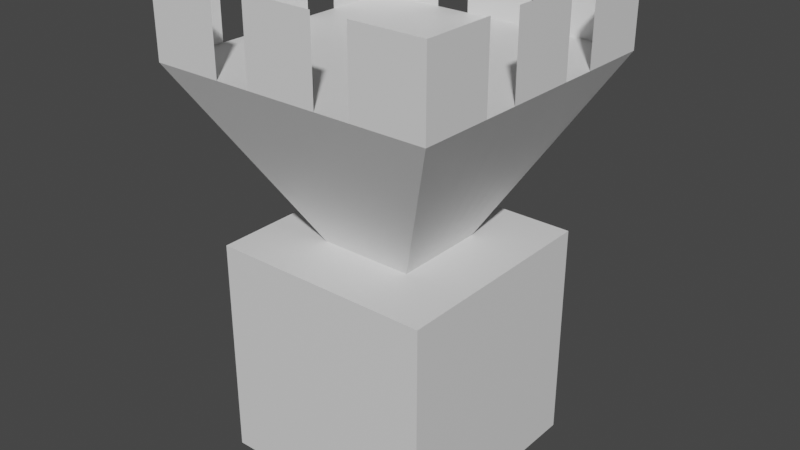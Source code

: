 # Source: Rook.blend  (saved by Blender 3.4.6; exported with 4.5.12 LTS)
import bpy
from mathutils import Matrix  # noqa: F401  (used for matrix-valued properties, if any)

bpy.ops.wm.read_factory_settings(use_empty=True)
scene = bpy.context.scene
scene.name = 'Scene'

# ---- collections
col_collection = bpy.data.collections.new('Collection'); scene.collection.children.link(col_collection)

# ---- materials (node trees are filled in below, after node groups)
mat_material = bpy.data.materials.new('Material')
mat_material.alpha_threshold = 0.0
mat_material.use_transparent_shadow = False
mat_material.roughness = 0.5
mat_material.line_color = (0.0, 0.0, 0.0, 1.0)

# ---- material node trees
mat_material.use_nodes = True; mat_material.node_tree.nodes.clear()
_N = mat_material.node_tree.nodes; _L = mat_material.node_tree.links
n0 = _N.new('ShaderNodeOutputMaterial'); n0.name = 'Material Output'; n0.location = (300, 300)
n1 = _N.new('ShaderNodeBsdfPrincipled'); n1.name = 'Principled BSDF'; n1.location = (10, 300)
n1.distribution = 'GGX'
n1.subsurface_method = 'RANDOM_WALK_SKIN'
n1.inputs[3].default_value = 1.45
n1.inputs[27].default_value = (0.0, 0.0, 0.0, 1.0)
n1.inputs[28].default_value = 1.0
_L.new(n1.outputs[0], n0.inputs[0])
n0.is_active_output = True

# ---- world
world_world = bpy.data.worlds.new('World'); scene.world = world_world
world_world.use_nodes = True; world_world.node_tree.nodes.clear()
_N = world_world.node_tree.nodes; _L = world_world.node_tree.links
n0 = _N.new('ShaderNodeOutputWorld'); n0.name = 'World Output'; n0.location = (300, 300)
n1 = _N.new('ShaderNodeBackground'); n1.name = 'Background'; n1.location = (10, 300)
n1.inputs[0].default_value = (0.05088, 0.05088, 0.05088, 1.0)
_L.new(n1.outputs[0], n0.inputs[0])
n0.is_active_output = True
world_world.color = (0.05088, 0.05088, 0.05088)
world_world.use_sun_shadow = False
world_world.sun_shadow_jitter_overblur = 0.0

# ---- meshes
me_cube = bpy.data.meshes.new('Cube')
me_cube.from_pydata([(1.0, 1.0, 1.0), (1.0, 1.0, -1.0), (1.0, -1.0, 1.0), (1.0, -1.0, -1.0), (-1.0, 1.0, 1.0), (-1.0, 1.0, -1.0), (-1.0, -1.0, 1.0), (-1.0, -1.0, -1.0), (0.4244, -0.4244, 1.0), (-0.4244, -0.4244, 1.0), (0.4244, 0.4244, 1.0), (-0.4244, 0.4244, 1.0), (1.0, -1.0, 1.0), (-1.0, -1.0, 1.0), (1.0, 1.0, 1.0), (-1.0, 1.0, 1.0), (0.4244, -0.4244, 1.0), (-0.4244, -0.4244, 1.0), (0.4244, 0.4244, 1.0), (-0.4244, 0.4244, 1.0), (1.273, -1.273, 2.569), (-1.273, -1.273, 2.569), (1.31, 1.242, 2.569), (-1.236, 1.242, 2.569), (0.0, 1.0, -1.0), (0.0, -1.0, 1.0), (0.0, -1.0, -1.0), (0.0, 1.0, 1.0), (0.0, -1.0, 1.0), (0.0, 1.0, 1.0), (0.0, -0.4244, 1.0), (0.0, 0.4244, 1.0), (0.0, -0.4244, 1.0), (0.0, 0.4244, 1.0), (0.0, -1.273, 2.569), (0.03696, 1.242, 2.569), (0.5, -1.0, -1.0), (0.5, 1.0, 1.0), (0.5, 1.0, 1.0), (0.2122, 0.4244, 1.0), (0.2122, 0.4244, 1.0), (0.6736, 1.242, 2.569), (0.5, 1.0, -1.0), (0.5, -1.0, 1.0), (0.5, -1.0, 1.0), (0.2122, -0.4244, 1.0), (0.2122, -0.4244, 1.0), (0.6366, -1.273, 2.569), (-1.0, 0.0, -1.0), (1.0, 0.0, 1.0), (-1.0, 0.0, 1.0), (1.0, 0.0, -1.0), (1.0, 0.0, 1.0), (-1.0, 0.0, 1.0), (0.4244, 0.0, 1.0), (-0.4244, 0.0, 1.0), (0.4244, 0.0, 1.0), (-0.4244, 0.0, 1.0), (1.292, -0.01572, 2.569), (-1.255, -0.01572, 2.569), (0.01848, -0.01572, 2.569), (0.0, 0.0, -1.0), (0.6551, -0.01572, 2.569), (0.5, 0.0, -1.0), (-1.0, 0.5, 1.0), (1.0, 0.5, -1.0), (-1.0, 0.5, 1.0), (-0.4244, 0.2122, 1.0), (-0.4244, 0.2122, 1.0), (-1.245, 0.613, 2.569), (-1.0, 0.5, -1.0), (1.0, 0.5, 1.0), (1.0, 0.5, 1.0), (0.4244, 0.2122, 1.0), (0.4244, 0.2122, 1.0), (1.301, 0.613, 2.569), (0.02772, 0.613, 2.569), (0.0, 0.5, -1.0), (0.6643, 0.613, 2.569), (0.5, 0.5, -1.0), (-0.5, 1.0, -1.0), (-0.5, -1.0, 1.0), (-0.5, -1.0, 1.0), (-0.2122, -0.4244, 1.0), (-0.2122, -0.4244, 1.0), (-0.6366, -1.273, 2.569), (-0.5, -1.0, -1.0), (-0.5, 1.0, 1.0), (-0.5, 1.0, 1.0), (-0.2122, 0.4244, 1.0), (-0.2122, 0.4244, 1.0), (-0.5996, 1.242, 2.569), (-0.5, 0.0, -1.0), (-0.6181, -0.01572, 2.569), (-0.6089, 0.613, 2.569), (-0.5, 0.5, -1.0), (-1.0, -0.5, -1.0), (1.0, -0.5, 1.0), (1.0, -0.5, 1.0), (0.4244, -0.2122, 1.0), (0.4244, -0.2122, 1.0), (1.282, -0.6445, 2.569), (0.009239, -0.6445, 2.569), (0.0, -0.5, -1.0), (0.6458, -0.6445, 2.569), (0.5, -0.5, -1.0), (-1.0, -0.5, 1.0), (1.0, -0.5, -1.0), (-1.0, -0.5, 1.0), (-0.4244, -0.2122, 1.0), (-0.4244, -0.2122, 1.0), (-1.264, -0.6445, 2.569), (-0.5, -0.5, -1.0), (-0.6274, -0.6445, 2.569), (0.25, 1.0, -1.0), (0.25, -1.0, 1.0), (0.25, -1.0, 1.0), (0.1061, -0.4244, 1.0), (0.1061, -0.4244, 1.0), (0.3183, -1.273, 2.569), (0.25, -1.0, -1.0), (0.25, 1.0, 1.0), (0.25, 1.0, 1.0), (0.1061, 0.4244, 1.0), (0.1061, 0.4244, 1.0), (0.3553, 1.242, 2.569), (0.25, 0.0, -1.0), (0.3368, -0.01572, 2.569), (0.346, 0.613, 2.569), (0.25, 0.5, -1.0), (0.25, -0.5, -1.0), (0.3275, -0.6445, 2.569), (-1.0, -0.25, 1.0), (1.0, -0.25, -1.0), (-1.0, -0.25, 1.0), (-0.4244, -0.1061, 1.0), (-0.4244, -0.1061, 1.0), (-1.259, -0.3301, 2.569), (-1.0, -0.25, -1.0), (1.0, -0.25, 1.0), (1.0, -0.25, 1.0), (0.4244, -0.1061, 1.0), (0.4244, -0.1061, 1.0), (1.287, -0.3301, 2.569), (0.01386, -0.3301, 2.569), (0.0, -0.25, -1.0), (0.6505, -0.3301, 2.569), (0.5, -0.25, -1.0), (-0.5, -0.25, -1.0), (-0.6227, -0.3301, 2.569), (0.3322, -0.3301, 2.569), (0.25, -0.25, -1.0), (-0.25, -1.0, -1.0), (-0.25, 1.0, 1.0), (-0.25, 1.0, 1.0), (-0.1061, 0.4244, 1.0), (-0.1061, 0.4244, 1.0), (-0.2813, 1.242, 2.569), (-0.2998, -0.01572, 2.569), (-0.2906, 0.613, 2.569), (-0.25, 1.0, -1.0), (-0.25, -1.0, 1.0), (-0.25, -1.0, 1.0), (-0.1061, -0.4244, 1.0), (-0.1061, -0.4244, 1.0), (-0.3183, -1.273, 2.569), (-0.25, 0.0, -1.0), (-0.25, 0.5, -1.0), (-0.3091, -0.6445, 2.569), (-0.25, -0.5, -1.0), (-0.25, -0.25, -1.0), (-0.3044, -0.3301, 2.569), (-1.0, 0.25, -1.0), (1.0, 0.25, 1.0), (1.0, 0.25, 1.0), (0.4244, 0.1061, 1.0), (0.4244, 0.1061, 1.0), (1.296, 0.2986, 2.569), (0.0231, 0.2986, 2.569), (0.0, 0.25, -1.0), (0.6597, 0.2986, 2.569), (0.5, 0.25, -1.0), (-1.0, 0.25, 1.0), (1.0, 0.25, -1.0), (-1.0, 0.25, 1.0), (-0.4244, 0.1061, 1.0), (-0.4244, 0.1061, 1.0), (-1.25, 0.2986, 2.569), (-0.6135, 0.2986, 2.569), (-0.5, 0.25, -1.0), (0.3414, 0.2986, 2.569), (0.25, 0.25, -1.0), (-0.2952, 0.2986, 2.569), (-0.25, 0.25, -1.0), (1.273, -1.273, 2.569), (-1.273, -1.273, 2.569), (1.31, 1.242, 2.569), (-1.236, 1.242, 2.569), (0.03696, 1.242, 2.569), (0.6736, 1.242, 2.569), (0.6366, -1.273, 2.569), (1.292, -0.01572, 2.569), (-1.255, -0.01572, 2.569), (-1.245, 0.613, 2.569), (1.301, 0.613, 2.569), (-0.6366, -1.273, 2.569), (-0.5996, 1.242, 2.569), (1.282, -0.6445, 2.569), (-1.264, -0.6445, 2.569), (0.3553, 1.242, 2.569), (-1.259, -0.3301, 2.569), (1.287, -0.3301, 2.569), (-0.2813, 1.242, 2.569), (1.296, 0.2986, 2.569), (-1.25, 0.2986, 2.569), (0.0, -1.273, 3.267), (0.3183, -1.273, 3.267), (-0.3183, -1.273, 3.267), (1.273, -1.273, 3.267), (-1.273, -1.273, 3.267), (1.31, 1.242, 3.268), (-1.236, 1.242, 3.268), (0.03696, 1.242, 3.268), (0.6736, 1.242, 3.268), (0.6366, -1.273, 3.267), (1.292, -0.01572, 3.268), (-1.255, -0.01572, 3.268), (-1.245, 0.613, 3.268), (1.301, 0.613, 3.268), (-0.6366, -1.273, 3.267), (-0.5996, 1.242, 3.268), (1.282, -0.6445, 3.268), (-1.264, -0.6445, 3.268), (0.3553, 1.242, 3.268), (-1.259, -0.3301, 3.268), (1.287, -0.3301, 3.268), (-0.2813, 1.242, 3.268), (1.296, 0.2986, 3.268), (-1.25, 0.2986, 3.268)], [], [(71, 0, 14, 72), (86, 81, 6, 7), (70, 64, 4, 5), (105, 107, 3, 36), (107, 97, 2, 3), (42, 37, 0, 1), (109, 9, 17, 110), (87, 4, 15, 88), (43, 2, 12, 44), (106, 6, 13, 108), (83, 9, 13, 82), (99, 8, 12, 98), (67, 11, 15, 66), (39, 10, 14, 38), (110, 17, 21, 111), (45, 8, 16, 46), (89, 11, 19, 90), (73, 10, 18, 74), (113, 111, 21, 85), (46, 16, 20, 47), (90, 19, 23, 91), (74, 18, 22, 75), (124, 33, 35, 125), (164, 32, 34, 165), (131, 102, 34, 119), (123, 31, 33, 124), (163, 30, 32, 164), (155, 31, 29, 154), (117, 30, 28, 116), (161, 25, 28, 162), (121, 27, 29, 122), (160, 153, 27, 24), (169, 103, 26, 152), (120, 115, 25, 26), (3, 2, 43, 36), (0, 37, 38, 14), (8, 45, 44, 12), (10, 39, 40, 18), (101, 104, 47, 20), (18, 40, 41, 22), (118, 46, 47, 119), (117, 45, 46, 118), (123, 39, 38, 122), (115, 43, 44, 116), (114, 121, 37, 42), (130, 105, 36, 120), (191, 181, 63, 126), (177, 180, 62, 58), (193, 179, 61, 166), (190, 178, 60, 127), (142, 56, 58, 143), (188, 187, 59, 93), (141, 54, 56, 142), (186, 57, 59, 187), (135, 55, 53, 134), (175, 54, 52, 174), (182, 50, 53, 184), (185, 55, 57, 186), (183, 173, 49, 51), (181, 183, 51, 63), (138, 132, 50, 48), (139, 49, 52, 140), (42, 1, 65, 79), (1, 0, 71, 65), (11, 67, 68, 19), (4, 64, 66, 15), (10, 73, 72, 14), (19, 68, 69, 23), (91, 23, 69, 94), (125, 35, 76, 128), (160, 24, 77, 167), (22, 41, 78, 75), (114, 42, 79, 129), (176, 74, 75, 177), (175, 73, 74, 176), (185, 67, 66, 184), (172, 182, 64, 70), (173, 71, 72, 174), (5, 80, 95, 70), (157, 91, 94, 159), (192, 188, 93, 158), (172, 189, 92, 48), (96, 112, 86, 7), (5, 4, 87, 80), (6, 81, 82, 13), (11, 89, 88, 15), (9, 83, 84, 17), (17, 84, 85, 21), (156, 90, 91, 157), (168, 113, 85, 165), (155, 89, 90, 156), (163, 83, 82, 162), (153, 87, 88, 154), (152, 161, 81, 86), (171, 149, 113, 168), (138, 148, 112, 96), (2, 97, 98, 12), (7, 6, 106, 96), (9, 109, 108, 13), (8, 99, 100, 16), (16, 100, 101, 20), (151, 147, 105, 130), (143, 146, 104, 101), (170, 145, 103, 169), (150, 144, 102, 131), (149, 137, 111, 113), (136, 110, 111, 137), (141, 99, 98, 140), (132, 106, 108, 134), (135, 109, 110, 136), (133, 139, 97, 107), (147, 133, 107, 105), (146, 150, 131, 104), (145, 151, 130, 103), (24, 114, 129, 77), (41, 125, 128, 78), (180, 190, 127, 62), (179, 191, 126, 61), (103, 130, 120, 26), (24, 27, 121, 114), (25, 115, 116, 28), (31, 123, 122, 29), (30, 117, 118, 32), (32, 118, 119, 34), (36, 43, 115, 120), (37, 121, 122, 38), (45, 117, 116, 44), (39, 123, 124, 40), (104, 131, 119, 47), (40, 124, 125, 41), (61, 126, 151, 145), (62, 127, 150, 146), (63, 51, 133, 147), (51, 49, 139, 133), (55, 135, 136, 57), (50, 132, 134, 53), (54, 141, 140, 52), (57, 136, 137, 59), (93, 59, 137, 149), (127, 60, 144, 150), (166, 61, 145, 170), (58, 62, 146, 143), (126, 63, 147, 151), (48, 92, 148, 138), (158, 93, 149, 171), (97, 139, 140, 98), (96, 106, 132, 138), (109, 135, 134, 108), (99, 141, 142, 100), (100, 142, 143, 101), (60, 158, 171, 144), (92, 166, 170, 148), (148, 170, 169, 112), (144, 171, 168, 102), (26, 25, 161, 152), (27, 153, 154, 29), (30, 163, 162, 28), (31, 155, 156, 33), (102, 168, 165, 34), (33, 156, 157, 35), (178, 192, 158, 60), (35, 157, 159, 76), (80, 160, 167, 95), (189, 193, 166, 92), (112, 169, 152, 86), (80, 87, 153, 160), (81, 161, 162, 82), (89, 155, 154, 88), (83, 163, 164, 84), (84, 164, 165, 85), (95, 167, 193, 189), (76, 159, 192, 178), (77, 129, 191, 179), (78, 128, 190, 180), (70, 95, 189, 172), (159, 94, 188, 192), (49, 173, 174, 52), (48, 50, 182, 172), (55, 185, 184, 53), (54, 175, 176, 56), (56, 176, 177, 58), (79, 65, 183, 181), (65, 71, 173, 183), (67, 185, 186, 68), (64, 182, 184, 66), (73, 175, 174, 72), (68, 186, 187, 69), (94, 69, 187, 188), (128, 76, 178, 190), (167, 77, 179, 193), (75, 78, 180, 177), (129, 79, 181, 191), (22, 75, 204, 196), (41, 22, 196, 199), (157, 35, 198, 212), (21, 111, 208, 195), (23, 91, 206, 197), (143, 58, 201, 211), (20, 47, 200, 194), (125, 35, 198, 209), (177, 58, 201, 213), (21, 85, 205, 195), (137, 59, 202, 210), (59, 187, 214, 202), (20, 101, 207, 194), (69, 23, 197, 203), (203, 197, 221, 227), (195, 208, 232, 219), (165, 34, 215, 217), (119, 34, 215, 216), (199, 196, 220, 223), (209, 198, 222, 233), (212, 198, 222, 236), (211, 201, 225, 235), (194, 200, 224, 218), (202, 214, 238, 226), (213, 201, 225, 237), (210, 202, 226, 234), (195, 205, 229, 219), (196, 204, 228, 220), (194, 207, 231, 218), (197, 206, 230, 221)])
_uv = me_cube.uv_layers.new(name='UVMap')
_uv.uv.foreach_set('vector', [0.625, 0.5625, 0.625, 0.5, 0.625, 0.5, 0.625, 0.5625, 0.375, 0.9375, 0.625, 0.9375, 0.625, 1.0, 0.375, 1.0, 0.375, 0.1875, 0.625, 0.1875, 0.625, 0.25, 0.375, 0.25, 0.3125, 0.6875, 0.375, 0.6875, 0.375, 0.75, 0.3125, 0.75, 0.375, 0.6875, 0.625, 0.6875, 0.625, 0.75, 0.375, 0.75, 0.375, 0.4375, 0.625, 0.4375, 0.625, 0.5, 0.375, 0.5, 0.8031, 0.6515, 0.8031, 0.6781, 0.8031, 0.6781, 0.8031, 0.6515, 0.625, 0.3125, 0.625, 0.25, 0.625, 0.25, 0.625, 0.3125, 0.625, 0.8125, 0.625, 0.75, 0.625, 0.75, 0.625, 0.8125, 0.625, 0.0625, 0.625, 0.0, 0.625, 0.0, 0.625, 0.0625, 0.7765, 0.6781, 0.8031, 0.6781, 0.875, 0.75, 0.8125, 0.75, 0.6969, 0.6515, 0.6969, 0.6781, 0.625, 0.75, 0.625, 0.6875, 0.8031, 0.5985, 0.803, 0.5719, 0.875, 0.5, 0.875, 0.5625, 0.7235, 0.5719, 0.6969, 0.5719, 0.625, 0.5, 0.6875, 0.5, 0.8031, 0.6515, 0.8031, 0.6781, 0.8031, 0.6781, 0.8031, 0.6515, 0.7235, 0.6781, 0.6969, 0.6781, 0.6969, 0.6781, 0.7235, 0.6781, 0.7765, 0.5719, 0.803, 0.5719, 0.803, 0.5719, 0.7765, 0.5719, 0.6969, 0.5985, 0.6969, 0.5719, 0.6969, 0.5719, 0.6969, 0.5985, 0.7765, 0.6515, 0.8031, 0.6515, 0.8031, 0.6781, 0.7765, 0.6781, 0.7235, 0.6781, 0.6969, 0.6781, 0.6969, 0.6781, 0.7235, 0.6781, 0.7765, 0.5719, 0.803, 0.5719, 0.803, 0.5719, 0.7765, 0.5719, 0.6969, 0.5985, 0.6969, 0.5719, 0.6969, 0.5719, 0.6969, 0.5985, 0.7367, 0.5719, 0.75, 0.5719, 0.75, 0.5719, 0.7367, 0.5719, 0.7633, 0.6781, 0.75, 0.6781, 0.75, 0.6781, 0.7633, 0.6781, 0.7367, 0.6515, 0.75, 0.6515, 0.75, 0.6781, 0.7367, 0.6781, 0.7367, 0.5719, 0.75, 0.5719, 0.75, 0.5719, 0.7367, 0.5719, 0.7633, 0.6781, 0.75, 0.6781, 0.75, 0.6781, 0.7633, 0.6781, 0.7633, 0.5719, 0.75, 0.5719, 0.75, 0.5, 0.7812, 0.5, 0.7367, 0.6781, 0.75, 0.6781, 0.75, 0.75, 0.7188, 0.75, 0.625, 0.9062, 0.625, 0.875, 0.625, 0.875, 0.625, 0.9062, 0.625, 0.4062, 0.625, 0.375, 0.625, 0.375, 0.625, 0.4062, 0.375, 0.3438, 0.625, 0.3438, 0.625, 0.375, 0.375, 0.375, 0.2188, 0.6875, 0.25, 0.6875, 0.25, 0.75, 0.2188, 0.75, 0.375, 0.8438, 0.625, 0.8438, 0.625, 0.875, 0.375, 0.875, 0.375, 0.75, 0.625, 0.75, 0.625, 0.8125, 0.375, 0.8125, 0.625, 0.5, 0.625, 0.4375, 0.625, 0.4375, 0.625, 0.5, 0.6969, 0.6781, 0.7235, 0.6781, 0.6875, 0.75, 0.625, 0.75, 0.6969, 0.5719, 0.7235, 0.5719, 0.7235, 0.5719, 0.6969, 0.5719, 0.6969, 0.6515, 0.7235, 0.6515, 0.7235, 0.6781, 0.6969, 0.6781, 0.6969, 0.5719, 0.7235, 0.5719, 0.7235, 0.572, 0.6969, 0.5719, 0.7367, 0.6781, 0.7235, 0.6781, 0.7235, 0.6781, 0.7367, 0.6781, 0.7367, 0.6781, 0.7235, 0.6781, 0.7235, 0.6781, 0.7367, 0.6781, 0.7367, 0.5719, 0.7235, 0.5719, 0.6875, 0.5, 0.7188, 0.5, 0.625, 0.8438, 0.625, 0.8125, 0.625, 0.8125, 0.625, 0.8438, 0.375, 0.4062, 0.625, 0.4062, 0.625, 0.4375, 0.375, 0.4375, 0.2812, 0.6875, 0.3125, 0.6875, 0.3125, 0.75, 0.2812, 0.75, 0.2812, 0.5938, 0.3125, 0.5938, 0.3125, 0.625, 0.2812, 0.625, 0.6969, 0.6117, 0.7235, 0.6117, 0.7235, 0.625, 0.6969, 0.625, 0.2188, 0.5938, 0.25, 0.5938, 0.25, 0.625, 0.2188, 0.625, 0.7367, 0.6117, 0.75, 0.6117, 0.75, 0.625, 0.7367, 0.625, 0.6969, 0.6383, 0.6969, 0.625, 0.6969, 0.625, 0.6969, 0.6383, 0.7765, 0.6117, 0.8031, 0.6117, 0.8031, 0.625, 0.7765, 0.625, 0.6969, 0.6383, 0.6969, 0.625, 0.6969, 0.625, 0.6969, 0.6383, 0.8031, 0.6117, 0.8031, 0.625, 0.8031, 0.625, 0.8031, 0.6117, 0.8031, 0.6383, 0.8031, 0.625, 0.875, 0.625, 0.875, 0.6562, 0.6969, 0.6117, 0.6969, 0.625, 0.625, 0.625, 0.625, 0.5938, 0.625, 0.1562, 0.625, 0.125, 0.625, 0.125, 0.625, 0.1562, 0.8031, 0.6117, 0.8031, 0.625, 0.8031, 0.625, 0.8031, 0.6117, 0.375, 0.5938, 0.625, 0.5938, 0.625, 0.625, 0.375, 0.625, 0.3125, 0.5938, 0.375, 0.5938, 0.375, 0.625, 0.3125, 0.625, 0.375, 0.09375, 0.625, 0.09375, 0.625, 0.125, 0.375, 0.125, 0.625, 0.6562, 0.625, 0.625, 0.625, 0.625, 0.625, 0.6562, 0.3125, 0.5, 0.375, 0.5, 0.375, 0.5625, 0.3125, 0.5625, 0.375, 0.5, 0.625, 0.5, 0.625, 0.5625, 0.375, 0.5625, 0.803, 0.5719, 0.8031, 0.5985, 0.8031, 0.5985, 0.803, 0.5719, 0.625, 0.25, 0.625, 0.1875, 0.625, 0.1875, 0.625, 0.25, 0.6969, 0.5719, 0.6969, 0.5985, 0.625, 0.5625, 0.625, 0.5, 0.803, 0.5719, 0.8031, 0.5985, 0.803, 0.5985, 0.803, 0.5719, 0.7765, 0.5719, 0.803, 0.5719, 0.803, 0.5985, 0.7765, 0.5985, 0.7367, 0.5719, 0.75, 0.5719, 0.75, 0.5985, 0.7367, 0.5985, 0.2188, 0.5, 0.25, 0.5, 0.25, 0.5625, 0.2188, 0.5625, 0.6969, 0.5719, 0.7235, 0.572, 0.7235, 0.5985, 0.6969, 0.5985, 0.2812, 0.5, 0.3125, 0.5, 0.3125, 0.5625, 0.2812, 0.5625, 0.6969, 0.6117, 0.6969, 0.5985, 0.6969, 0.5985, 0.6969, 0.6117, 0.6969, 0.6117, 0.6969, 0.5985, 0.6969, 0.5985, 0.6969, 0.6117, 0.8031, 0.6117, 0.8031, 0.5985, 0.875, 0.5625, 0.875, 0.5938, 0.375, 0.1562, 0.625, 0.1562, 0.625, 0.1875, 0.375, 0.1875, 0.625, 0.5938, 0.625, 0.5625, 0.625, 0.5625, 0.625, 0.5938, 0.125, 0.5, 0.1875, 0.5, 0.1875, 0.5625, 0.125, 0.5625, 0.7633, 0.5719, 0.7765, 0.5719, 0.7765, 0.5985, 0.7633, 0.5985, 0.7633, 0.6117, 0.7765, 0.6117, 0.7765, 0.625, 0.7633, 0.625, 0.125, 0.5938, 0.1875, 0.5938, 0.1875, 0.625, 0.125, 0.625, 0.125, 0.6875, 0.1875, 0.6875, 0.1875, 0.75, 0.125, 0.75, 0.375, 0.25, 0.625, 0.25, 0.625, 0.3125, 0.375, 0.3125, 0.625, 1.0, 0.625, 0.9375, 0.625, 0.9375, 0.625, 1.0, 0.803, 0.5719, 0.7765, 0.5719, 0.8125, 0.5, 0.875, 0.5, 0.8031, 0.6781, 0.7765, 0.6781, 0.7765, 0.6781, 0.8031, 0.6781, 0.8031, 0.6781, 0.7765, 0.6781, 0.7765, 0.6781, 0.8031, 0.6781, 0.7633, 0.5719, 0.7765, 0.5719, 0.7765, 0.5719, 0.7633, 0.5719, 0.7633, 0.6515, 0.7765, 0.6515, 0.7765, 0.6781, 0.7633, 0.6781, 0.7633, 0.5719, 0.7765, 0.5719, 0.7765, 0.5719, 0.7633, 0.5719, 0.7633, 0.6781, 0.7765, 0.6781, 0.8125, 0.75, 0.7812, 0.75, 0.625, 0.3438, 0.625, 0.3125, 0.625, 0.3125, 0.625, 0.3438, 0.375, 0.9062, 0.625, 0.9062, 0.625, 0.9375, 0.375, 0.9375, 0.7633, 0.6383, 0.7765, 0.6383, 0.7765, 0.6515, 0.7633, 0.6515, 0.125, 0.6562, 0.1875, 0.6562, 0.1875, 0.6875, 0.125, 0.6875, 0.625, 0.75, 0.625, 0.6875, 0.625, 0.6875, 0.625, 0.75, 0.375, 0.0, 0.625, 0.0, 0.625, 0.0625, 0.375, 0.0625, 0.8031, 0.6781, 0.8031, 0.6515, 0.875, 0.6875, 0.875, 0.75, 0.6969, 0.6781, 0.6969, 0.6515, 0.6969, 0.6515, 0.6969, 0.6781, 0.6969, 0.6781, 0.6969, 0.6515, 0.6969, 0.6515, 0.6969, 0.6781, 0.2812, 0.6562, 0.3125, 0.6562, 0.3125, 0.6875, 0.2812, 0.6875, 0.6969, 0.6383, 0.7235, 0.6383, 0.7235, 0.6515, 0.6969, 0.6515, 0.2188, 0.6562, 0.25, 0.6562, 0.25, 0.6875, 0.2188, 0.6875, 0.7367, 0.6383, 0.75, 0.6383, 0.75, 0.6515, 0.7367, 0.6515, 0.7765, 0.6383, 0.8031, 0.6383, 0.8031, 0.6515, 0.7765, 0.6515, 0.8031, 0.6383, 0.8031, 0.6515, 0.8031, 0.6515, 0.8031, 0.6383, 0.6969, 0.6383, 0.6969, 0.6515, 0.625, 0.6875, 0.625, 0.6562, 0.625, 0.09375, 0.625, 0.0625, 0.625, 0.0625, 0.625, 0.09375, 0.8031, 0.6383, 0.8031, 0.6515, 0.8031, 0.6515, 0.8031, 0.6383, 0.375, 0.6562, 0.625, 0.6562, 0.625, 0.6875, 0.375, 0.6875, 0.3125, 0.6562, 0.375, 0.6562, 0.375, 0.6875, 0.3125, 0.6875, 0.7235, 0.6383, 0.7367, 0.6383, 0.7367, 0.6515, 0.7235, 0.6515, 0.25, 0.6562, 0.2812, 0.6562, 0.2812, 0.6875, 0.25, 0.6875, 0.25, 0.5, 0.2812, 0.5, 0.2812, 0.5625, 0.25, 0.5625, 0.7235, 0.572, 0.7367, 0.5719, 0.7367, 0.5985, 0.7235, 0.5985, 0.7235, 0.6117, 0.7367, 0.6117, 0.7367, 0.625, 0.7235, 0.625, 0.25, 0.5938, 0.2812, 0.5938, 0.2812, 0.625, 0.25, 0.625, 0.25, 0.6875, 0.2812, 0.6875, 0.2812, 0.75, 0.25, 0.75, 0.375, 0.375, 0.625, 0.375, 0.625, 0.4062, 0.375, 0.4062, 0.625, 0.875, 0.625, 0.8438, 0.625, 0.8438, 0.625, 0.875, 0.75, 0.5719, 0.7367, 0.5719, 0.7188, 0.5, 0.75, 0.5, 0.75, 0.6781, 0.7367, 0.6781, 0.7367, 0.6781, 0.75, 0.6781, 0.75, 0.6781, 0.7367, 0.6781, 0.7367, 0.6781, 0.75, 0.6781, 0.375, 0.8125, 0.625, 0.8125, 0.625, 0.8438, 0.375, 0.8438, 0.625, 0.4375, 0.625, 0.4062, 0.625, 0.4062, 0.625, 0.4375, 0.7235, 0.6781, 0.7367, 0.6781, 0.7188, 0.75, 0.6875, 0.75, 0.7235, 0.5719, 0.7367, 0.5719, 0.7367, 0.5719, 0.7235, 0.5719, 0.7235, 0.6515, 0.7367, 0.6515, 0.7367, 0.6781, 0.7235, 0.6781, 0.7235, 0.5719, 0.7367, 0.5719, 0.7367, 0.5719, 0.7235, 0.572, 0.25, 0.625, 0.2812, 0.625, 0.2812, 0.6562, 0.25, 0.6562, 0.7235, 0.625, 0.7367, 0.625, 0.7367, 0.6383, 0.7235, 0.6383, 0.3125, 0.625, 0.375, 0.625, 0.375, 0.6562, 0.3125, 0.6562, 0.375, 0.625, 0.625, 0.625, 0.625, 0.6562, 0.375, 0.6562, 0.8031, 0.625, 0.8031, 0.6383, 0.8031, 0.6383, 0.8031, 0.625, 0.625, 0.125, 0.625, 0.09375, 0.625, 0.09375, 0.625, 0.125, 0.6969, 0.625, 0.6969, 0.6383, 0.625, 0.6562, 0.625, 0.625, 0.8031, 0.625, 0.8031, 0.6383, 0.8031, 0.6383, 0.8031, 0.625, 0.7765, 0.625, 0.8031, 0.625, 0.8031, 0.6383, 0.7765, 0.6383, 0.7367, 0.625, 0.75, 0.625, 0.75, 0.6383, 0.7367, 0.6383, 0.2188, 0.625, 0.25, 0.625, 0.25, 0.6562, 0.2188, 0.6562, 0.6969, 0.625, 0.7235, 0.625, 0.7235, 0.6383, 0.6969, 0.6383, 0.2812, 0.625, 0.3125, 0.625, 0.3125, 0.6562, 0.2812, 0.6562, 0.125, 0.625, 0.1875, 0.625, 0.1875, 0.6562, 0.125, 0.6562, 0.7633, 0.625, 0.7765, 0.625, 0.7765, 0.6383, 0.7633, 0.6383, 0.625, 0.6875, 0.625, 0.6562, 0.625, 0.6562, 0.625, 0.6875, 0.375, 0.0625, 0.625, 0.0625, 0.625, 0.09375, 0.375, 0.09375, 0.8031, 0.6515, 0.8031, 0.6383, 0.875, 0.6562, 0.875, 0.6875, 0.6969, 0.6515, 0.6969, 0.6383, 0.6969, 0.6383, 0.6969, 0.6515, 0.6969, 0.6515, 0.6969, 0.6383, 0.6969, 0.6383, 0.6969, 0.6515, 0.75, 0.625, 0.7633, 0.625, 0.7633, 0.6383, 0.75, 0.6383, 0.1875, 0.625, 0.2188, 0.625, 0.2188, 0.6562, 0.1875, 0.6562, 0.1875, 0.6562, 0.2188, 0.6562, 0.2188, 0.6875, 0.1875, 0.6875, 0.75, 0.6383, 0.7633, 0.6383, 0.7633, 0.6515, 0.75, 0.6515, 0.375, 0.875, 0.625, 0.875, 0.625, 0.9062, 0.375, 0.9062, 0.625, 0.375, 0.625, 0.3438, 0.625, 0.3438, 0.625, 0.375, 0.75, 0.6781, 0.7633, 0.6781, 0.7812, 0.75, 0.75, 0.75, 0.75, 0.5719, 0.7633, 0.5719, 0.7633, 0.5719, 0.75, 0.5719, 0.75, 0.6515, 0.7633, 0.6515, 0.7633, 0.6781, 0.75, 0.6781, 0.75, 0.5719, 0.7633, 0.5719, 0.7633, 0.5719, 0.75, 0.5719, 0.75, 0.6117, 0.7633, 0.6117, 0.7633, 0.625, 0.75, 0.625, 0.75, 0.5719, 0.7633, 0.5719, 0.7633, 0.5985, 0.75, 0.5985, 0.1875, 0.5, 0.2188, 0.5, 0.2188, 0.5625, 0.1875, 0.5625, 0.1875, 0.5938, 0.2188, 0.5938, 0.2188, 0.625, 0.1875, 0.625, 0.1875, 0.6875, 0.2188, 0.6875, 0.2188, 0.75, 0.1875, 0.75, 0.375, 0.3125, 0.625, 0.3125, 0.625, 0.3438, 0.375, 0.3438, 0.625, 0.9375, 0.625, 0.9062, 0.625, 0.9062, 0.625, 0.9375, 0.7765, 0.5719, 0.7633, 0.5719, 0.7812, 0.5, 0.8125, 0.5, 0.7765, 0.6781, 0.7633, 0.6781, 0.7633, 0.6781, 0.7765, 0.6781, 0.7765, 0.6781, 0.7633, 0.6781, 0.7633, 0.6781, 0.7765, 0.6781, 0.1875, 0.5625, 0.2188, 0.5625, 0.2188, 0.5938, 0.1875, 0.5938, 0.75, 0.5985, 0.7633, 0.5985, 0.7633, 0.6117, 0.75, 0.6117, 0.25, 0.5625, 0.2812, 0.5625, 0.2812, 0.5938, 0.25, 0.5938, 0.7235, 0.5985, 0.7367, 0.5985, 0.7367, 0.6117, 0.7235, 0.6117, 0.125, 0.5625, 0.1875, 0.5625, 0.1875, 0.5938, 0.125, 0.5938, 0.7633, 0.5985, 0.7765, 0.5985, 0.7765, 0.6117, 0.7633, 0.6117, 0.625, 0.625, 0.625, 0.5938, 0.625, 0.5938, 0.625, 0.625, 0.375, 0.125, 0.625, 0.125, 0.625, 0.1562, 0.375, 0.1562, 0.8031, 0.625, 0.8031, 0.6117, 0.875, 0.5938, 0.875, 0.625, 0.6969, 0.625, 0.6969, 0.6117, 0.6969, 0.6117, 0.6969, 0.625, 0.6969, 0.625, 0.6969, 0.6117, 0.6969, 0.6117, 0.6969, 0.625, 0.3125, 0.5625, 0.375, 0.5625, 0.375, 0.5938, 0.3125, 0.5938, 0.375, 0.5625, 0.625, 0.5625, 0.625, 0.5938, 0.375, 0.5938, 0.8031, 0.5985, 0.8031, 0.6117, 0.8031, 0.6117, 0.8031, 0.5985, 0.625, 0.1875, 0.625, 0.1562, 0.625, 0.1562, 0.625, 0.1875, 0.6969, 0.5985, 0.6969, 0.6117, 0.625, 0.5938, 0.625, 0.5625, 0.8031, 0.5985, 0.8031, 0.6117, 0.8031, 0.6117, 0.803, 0.5985, 0.7765, 0.5985, 0.803, 0.5985, 0.8031, 0.6117, 0.7765, 0.6117, 0.7367, 0.5985, 0.75, 0.5985, 0.75, 0.6117, 0.7367, 0.6117, 0.2188, 0.5625, 0.25, 0.5625, 0.25, 0.5938, 0.2188, 0.5938, 0.6969, 0.5985, 0.7235, 0.5985, 0.7235, 0.6117, 0.6969, 0.6117, 0.2812, 0.5625, 0.3125, 0.5625, 0.3125, 0.5938, 0.2812, 0.5938, 0.6969, 0.5719, 0.6969, 0.5985, 0.6969, 0.5985, 0.6969, 0.5719, 0.7235, 0.572, 0.6969, 0.5719, 0.6969, 0.5719, 0.7235, 0.572, 0.7633, 0.5719, 0.75, 0.5719, 0.75, 0.5719, 0.7633, 0.5719, 0.8031, 0.6781, 0.8031, 0.6515, 0.8031, 0.6515, 0.8031, 0.6781, 0.803, 0.5719, 0.7765, 0.5719, 0.7765, 0.5719, 0.803, 0.5719, 0.6969, 0.6383, 0.6969, 0.625, 0.6969, 0.625, 0.6969, 0.6383, 0.6969, 0.6781, 0.7235, 0.6781, 0.7235, 0.6781, 0.6969, 0.6781, 0.7367, 0.5719, 0.75, 0.5719, 0.75, 0.5719, 0.7367, 0.5719, 0.6969, 0.6117, 0.6969, 0.625, 0.6969, 0.625, 0.6969, 0.6117, 0.8031, 0.6781, 0.7765, 0.6781, 0.7765, 0.6781, 0.8031, 0.6781, 0.8031, 0.6383, 0.8031, 0.625, 0.8031, 0.625, 0.8031, 0.6383, 0.8031, 0.625, 0.8031, 0.6117, 0.8031, 0.6117, 0.8031, 0.625, 0.6969, 0.6781, 0.6969, 0.6515, 0.6969, 0.6515, 0.6969, 0.6781, 0.803, 0.5985, 0.803, 0.5719, 0.803, 0.5719, 0.803, 0.5985, 0.803, 0.5985, 0.803, 0.5719, 0.803, 0.5719, 0.803, 0.5985, 0.8031, 0.6781, 0.8031, 0.6515, 0.8031, 0.6515, 0.8031, 0.6781, 0.7633, 0.6781, 0.75, 0.6781, 0.75, 0.6781, 0.7633, 0.6781, 0.7367, 0.6781, 0.75, 0.6781, 0.75, 0.6781, 0.7367, 0.6781, 0.7235, 0.572, 0.6969, 0.5719, 0.6969, 0.5719, 0.7235, 0.572, 0.7367, 0.5719, 0.75, 0.5719, 0.75, 0.5719, 0.7367, 0.5719, 0.7633, 0.5719, 0.75, 0.5719, 0.75, 0.5719, 0.7633, 0.5719, 0.6969, 0.6383, 0.6969, 0.625, 0.6969, 0.625, 0.6969, 0.6383, 0.6969, 0.6781, 0.7235, 0.6781, 0.7235, 0.6781, 0.6969, 0.6781, 0.8031, 0.625, 0.8031, 0.6117, 0.8031, 0.6117, 0.8031, 0.625, 0.6969, 0.6117, 0.6969, 0.625, 0.6969, 0.625, 0.6969, 0.6117, 0.8031, 0.6383, 0.8031, 0.625, 0.8031, 0.625, 0.8031, 0.6383, 0.8031, 0.6781, 0.7765, 0.6781, 0.7765, 0.6781, 0.8031, 0.6781, 0.6969, 0.5719, 0.6969, 0.5985, 0.6969, 0.5985, 0.6969, 0.5719, 0.6969, 0.6781, 0.6969, 0.6515, 0.6969, 0.6515, 0.6969, 0.6781, 0.803, 0.5719, 0.7765, 0.5719, 0.7765, 0.5719, 0.803, 0.5719])
me_cube.materials.append(mat_material)
me_cube.use_mirror_vertex_groups = False
me_cube.update()

# ---- objects
ob_cube = bpy.data.objects.new('Cube', me_cube)

# ---- transforms, parenting, visibility, modifiers, constraints
ob_cube.location = (0.0, 0.0, 0.0)
ob_cube.lock_rotations_4d = False
ob_cube.empty_display_type = 'ARROWS'
ob_cube.lineart.crease_threshold = 0.0

# ---- collection membership
col_collection.objects.link(ob_cube)

# ---- scene / render settings (as saved in the file)
scene.frame_start = 1; scene.frame_end = 250; scene.frame_set(1)
scene.render.engine = 'BLENDER_EEVEE_NEXT'
scene.cycles.sampling_pattern = 'TABULATED_SOBOL'
scene.cycles.use_light_tree = False
scene.view_settings.view_transform = 'Filmic'
bpy.context.view_layer.update()

# ---- added for rendering (the .blend has no active camera and no usable light): camera, sun
cam_auto = bpy.data.cameras.new('AutoCamera')
cam_auto.lens = 50.0
cam_auto.sensor_width = 36.0
cam_auto.clip_end = 1000.0
ob_auto_camera = bpy.data.objects.new('AutoCamera', cam_auto)
scene.collection.objects.link(ob_auto_camera)
ob_auto_camera.location = (5.18765, -6.21873, 5.26929)
ob_auto_camera.rotation_euler = (1.09748, -7.21219e-08, 0.694738)
scene.camera = ob_auto_camera
light_auto_sun = bpy.data.lights.new('AutoSun', 'SUN')
light_auto_sun.energy = 3.0
light_auto_sun.angle = 0.0523599
ob_auto_sun = bpy.data.objects.new('AutoSun', light_auto_sun)
scene.collection.objects.link(ob_auto_sun)
ob_auto_sun.rotation_euler = (0.872665, 0.174533, 0.523599)
bpy.context.view_layer.update()

